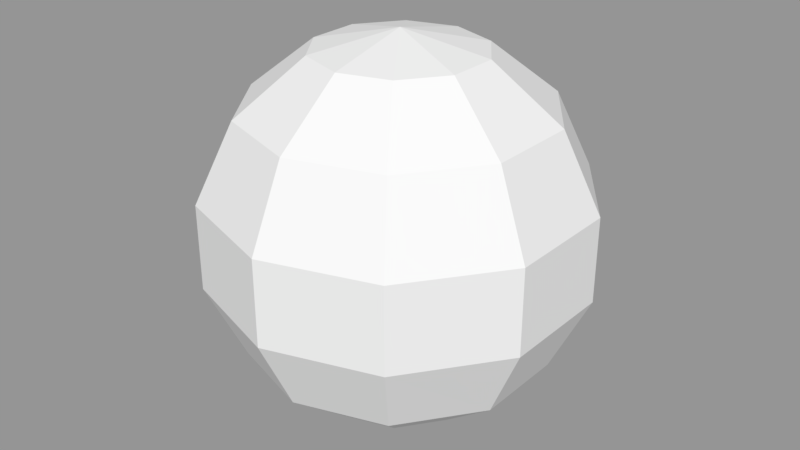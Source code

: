 # Source: ball_1.blend  (saved by Blender 2.78.0; exported with 4.5.12 LTS)
import bpy
from mathutils import Matrix  # noqa: F401  (used for matrix-valued properties, if any)

bpy.ops.wm.read_factory_settings(use_empty=True)
scene = bpy.context.scene
scene.name = 'Scene'

# ---- collections
col_collection_1 = bpy.data.collections.new('Collection 1'); scene.collection.children.link(col_collection_1)

# ---- materials (node trees are filled in below, after node groups)
mat_material_001 = bpy.data.materials.new('Material.001')
mat_material_001.alpha_threshold = 0.0
mat_material_001.use_transparent_shadow = False
mat_material_001.roughness = 0.5

# ---- material node trees

# ---- meshes
me_cylinder_001 = bpy.data.meshes.new('Cylinder.001')
me_cylinder_001.from_pydata([(0.07832, 0.4318, 0.841), (0.07832, 0.9729, 0.1625), (0.07832, 0.9729, -0.2825), (0.07832, 0.7798, -0.6835), (0.3333, 0.349, 0.841), (0.5379, 0.6304, 0.5635), (0.6514, 0.7867, 0.1625), (0.6514, 0.7867, -0.2825), (0.5379, 0.6304, -0.6835), (0.3333, 0.349, -0.9609), (0.07832, -0.002065, 0.94), (0.491, 0.132, 0.841), (0.8219, 0.2395, 0.5635), (1.006, 0.2992, 0.1625), (1.006, 0.2992, -0.2825), (0.8219, 0.2395, -0.6835), (0.491, 0.132, -0.9609), (0.491, -0.1361, 0.841), (0.8219, -0.2437, 0.5635), (1.006, -0.3033, 0.1625), (1.006, -0.3033, -0.2825), (0.8219, -0.2437, -0.6835), (0.491, -0.1361, -0.9609), (0.3333, -0.3531, 0.841), (0.5379, -0.6346, 0.5635), (0.6514, -0.7908, 0.1625), (0.6514, -0.7908, -0.2825), (0.5379, -0.6346, -0.6835), (0.3333, -0.3531, -0.9609), (0.07832, -0.4359, 0.841), (0.07832, -0.7839, 0.5635), (0.07832, -0.977, 0.1625), (0.07832, -0.977, -0.2825), (0.07832, -0.7839, -0.6835), (0.07832, -0.4359, -0.9609), (-0.1767, -0.3531, 0.841), (-0.3812, -0.6346, 0.5635), (-0.4947, -0.7908, 0.1625), (-0.4947, -0.7908, -0.2825), (-0.3812, -0.6346, -0.6835), (-0.1767, -0.3531, -0.9609), (-0.3343, -0.1361, 0.841), (-0.6652, -0.2437, 0.5635), (-0.8489, -0.3033, 0.1625), (-0.8489, -0.3033, -0.2825), (-0.6652, -0.2437, -0.6835), (-0.3343, -0.1361, -0.9609), (-0.3343, 0.132, 0.841), (-0.6652, 0.2395, 0.5635), (-0.8489, 0.2992, 0.1625), (-0.8489, 0.2992, -0.2825), (-0.6652, 0.2395, -0.6835), (-0.3343, 0.132, -0.9609), (0.07832, -0.002065, -1.06), (-0.1767, 0.349, 0.841), (-0.3812, 0.6304, 0.5635), (-0.4947, 0.7867, 0.1625), (-0.4947, 0.7867, -0.2825), (-0.3812, 0.6304, -0.6835), (-0.1767, 0.349, -0.9609), (0.07832, 0.7798, 0.5635), (0.07832, 0.4318, -0.9609)], [], [(53, 61, 9), (3, 2, 7, 8), (1, 60, 5, 6), (0, 10, 4), (61, 3, 8, 9), (2, 1, 6, 7), (60, 0, 4, 5), (5, 4, 11, 12), (53, 9, 16), (8, 7, 14, 15), (6, 5, 12, 13), (4, 10, 11), (9, 8, 15, 16), (7, 6, 13, 14), (53, 16, 22), (15, 14, 20, 21), (13, 12, 18, 19), (11, 10, 17), (16, 15, 21, 22), (14, 13, 19, 20), (12, 11, 17, 18), (21, 20, 26, 27), (19, 18, 24, 25), (17, 10, 23), (22, 21, 27, 28), (20, 19, 25, 26), (18, 17, 23, 24), (53, 22, 28), (23, 10, 29), (28, 27, 33, 34), (26, 25, 31, 32), (24, 23, 29, 30), (53, 28, 34), (27, 26, 32, 33), (25, 24, 30, 31), (34, 33, 39, 40), (32, 31, 37, 38), (30, 29, 35, 36), (53, 34, 40), (33, 32, 38, 39), (31, 30, 36, 37), (29, 10, 35), (38, 37, 43, 44), (36, 35, 41, 42), (53, 40, 46), (39, 38, 44, 45), (37, 36, 42, 43), (35, 10, 41), (40, 39, 45, 46), (53, 46, 52), (45, 44, 50, 51), (43, 42, 48, 49), (41, 10, 47), (46, 45, 51, 52), (44, 43, 49, 50), (42, 41, 47, 48), (53, 52, 59), (51, 50, 57, 58), (49, 48, 55, 56), (47, 10, 54), (52, 51, 58, 59), (50, 49, 56, 57), (48, 47, 54, 55), (56, 55, 60, 1), (54, 10, 0), (59, 58, 3, 61), (57, 56, 1, 2), (55, 54, 0, 60), (53, 59, 61), (58, 57, 2, 3)])
_uv = me_cylinder_001.uv_layers.new(name='UVMap')
_uv.uv.foreach_set('vector', [0.5784, 0.2027, 0.6853, 0.2374, 0.6853, 0.168, 0.97, 0.5541, 0.8662, 0.5541, 0.8662, 0.7025, 0.97, 0.6731, 0.7509, 0.5541, 0.647, 0.5541, 0.647, 0.6731, 0.7509, 0.7025, 0.08593, 0.168, 0.1928, 0.2027, 0.08593, 0.2374, 0.6853, 0.2374, 0.771, 0.2653, 0.771, 0.1401, 0.6853, 0.168, 0.8662, 0.5541, 0.7509, 0.5541, 0.7509, 0.7025, 0.8662, 0.7025, 0.0002136, 0.1401, 0.08593, 0.168, 0.08593, 0.2374, 0.0002136, 0.2653, 0.0002136, 0.2653, 0.08593, 0.2374, 0.1268, 0.2936, 0.07378, 0.3665, 0.5784, 0.2027, 0.6853, 0.168, 0.6445, 0.1118, 0.6466, 0.7738, 0.5428, 0.8142, 0.5428, 0.688, 0.6466, 0.6725, 0.4275, 0.8142, 0.3236, 0.7738, 0.3236, 0.6725, 0.4275, 0.688, 0.08593, 0.2374, 0.1928, 0.2027, 0.1268, 0.2936, 0.6853, 0.168, 0.771, 0.1401, 0.6975, 0.03889, 0.6445, 0.1118, 0.5428, 0.8142, 0.4275, 0.8142, 0.4275, 0.688, 0.5428, 0.688, 0.5784, 0.2027, 0.6445, 0.1118, 0.5784, 0.09034, 0.6466, 0.6725, 0.5428, 0.688, 0.5428, 0.5319, 0.6466, 0.5474, 0.4275, 0.688, 0.3236, 0.6725, 0.3236, 0.5474, 0.4275, 0.5319, 0.1268, 0.2936, 0.1928, 0.2027, 0.1928, 0.3151, 0.6445, 0.1118, 0.6975, 0.03889, 0.5784, 0.0002136, 0.5784, 0.09034, 0.5428, 0.688, 0.4275, 0.688, 0.4275, 0.5319, 0.5428, 0.5319, 0.07378, 0.3665, 0.1268, 0.2936, 0.1928, 0.3151, 0.1928, 0.4052, 0.6466, 0.5474, 0.5428, 0.5319, 0.5428, 0.4057, 0.6466, 0.4461, 0.4275, 0.5319, 0.3236, 0.5474, 0.3236, 0.4461, 0.4275, 0.4057, 0.1928, 0.3151, 0.1928, 0.2027, 0.2589, 0.2936, 0.5784, 0.09034, 0.5784, 0.0002136, 0.4594, 0.03889, 0.5124, 0.1118, 0.5428, 0.5319, 0.4275, 0.5319, 0.4275, 0.4057, 0.5428, 0.4057, 0.1928, 0.4052, 0.1928, 0.3151, 0.2589, 0.2936, 0.3118, 0.3665, 0.5784, 0.2027, 0.5784, 0.09034, 0.5124, 0.1118, 0.2589, 0.2936, 0.1928, 0.2027, 0.2997, 0.2374, 0.5124, 0.1118, 0.4594, 0.03889, 0.3858, 0.1401, 0.4715, 0.168, 0.8662, 0.9998, 0.7509, 0.9998, 0.7509, 0.8514, 0.8662, 0.8514, 0.3118, 0.3665, 0.2589, 0.2936, 0.2997, 0.2374, 0.3854, 0.2653, 0.5784, 0.2027, 0.5124, 0.1118, 0.4715, 0.168, 0.97, 0.9704, 0.8662, 0.9998, 0.8662, 0.8514, 0.97, 0.8514, 0.7509, 0.9998, 0.647, 0.9704, 0.647, 0.8514, 0.7509, 0.8514, 0.4715, 0.168, 0.3858, 0.1401, 0.3858, 0.2653, 0.4715, 0.2374, 0.8662, 0.8514, 0.7509, 0.8514, 0.7509, 0.7029, 0.8662, 0.7029, 0.3854, 0.2653, 0.2997, 0.2374, 0.2997, 0.168, 0.3854, 0.1401, 0.5784, 0.2027, 0.4715, 0.168, 0.4715, 0.2374, 0.97, 0.8514, 0.8662, 0.8514, 0.8662, 0.7029, 0.97, 0.7323, 0.7509, 0.8514, 0.647, 0.8514, 0.647, 0.7323, 0.7509, 0.7029, 0.2997, 0.2374, 0.1928, 0.2027, 0.2997, 0.168, 0.2193, 0.4057, 0.1041, 0.4057, 0.1041, 0.5319, 0.2193, 0.5319, 0.3854, 0.1401, 0.2997, 0.168, 0.2589, 0.1118, 0.3118, 0.03889, 0.5784, 0.2027, 0.4715, 0.2374, 0.5124, 0.2936, 0.3232, 0.4461, 0.2193, 0.4057, 0.2193, 0.5319, 0.3232, 0.5474, 0.1041, 0.4057, 0.0002136, 0.4461, 0.0002136, 0.5474, 0.1041, 0.5319, 0.2997, 0.168, 0.1928, 0.2027, 0.2589, 0.1118, 0.4715, 0.2374, 0.3858, 0.2653, 0.4594, 0.3665, 0.5124, 0.2936, 0.5784, 0.2027, 0.5124, 0.2936, 0.5784, 0.3151, 0.3232, 0.5474, 0.2193, 0.5319, 0.2193, 0.688, 0.3232, 0.6725, 0.1041, 0.5319, 0.0002136, 0.5474, 0.0002136, 0.6725, 0.1041, 0.688, 0.2589, 0.1118, 0.1928, 0.2027, 0.1928, 0.09034, 0.5124, 0.2936, 0.4594, 0.3665, 0.5784, 0.4052, 0.5784, 0.3151, 0.2193, 0.5319, 0.1041, 0.5319, 0.1041, 0.688, 0.2193, 0.688, 0.3118, 0.03889, 0.2589, 0.1118, 0.1928, 0.09034, 0.1928, 0.0002136, 0.5784, 0.2027, 0.5784, 0.3151, 0.6445, 0.2936, 0.3232, 0.6725, 0.2193, 0.688, 0.2193, 0.8142, 0.3232, 0.7738, 0.1041, 0.688, 0.0002136, 0.6725, 0.0002136, 0.7738, 0.1041, 0.8142, 0.1928, 0.09034, 0.1928, 0.2027, 0.1268, 0.1118, 0.5784, 0.3151, 0.5784, 0.4052, 0.6975, 0.3665, 0.6445, 0.2936, 0.2193, 0.688, 0.1041, 0.688, 0.1041, 0.8142, 0.2193, 0.8142, 0.1928, 0.0002136, 0.1928, 0.09034, 0.1268, 0.1118, 0.07378, 0.03889, 0.7509, 0.4057, 0.647, 0.435, 0.647, 0.5541, 0.7509, 0.5541, 0.1268, 0.1118, 0.1928, 0.2027, 0.08593, 0.168, 0.6445, 0.2936, 0.6975, 0.3665, 0.771, 0.2653, 0.6853, 0.2374, 0.8662, 0.4057, 0.7509, 0.4057, 0.7509, 0.5541, 0.8662, 0.5541, 0.07378, 0.03889, 0.1268, 0.1118, 0.08593, 0.168, 0.0002136, 0.1401, 0.5784, 0.2027, 0.6445, 0.2936, 0.6853, 0.2374, 0.97, 0.435, 0.8662, 0.4057, 0.8662, 0.5541, 0.97, 0.5541])
me_cylinder_001.materials.append(mat_material_001)
me_cylinder_001.use_remesh_preserve_volume = False
me_cylinder_001.use_remesh_preserve_attributes = False
me_cylinder_001.use_mirror_vertex_groups = False
me_cylinder_001.update()

# ---- objects
ob_lowpolyball = bpy.data.objects.new('LowPolyBall', me_cylinder_001)

# ---- transforms, parenting, visibility, modifiers, constraints
ob_lowpolyball.location = (0.007737, -0.008723, 0.02812)
ob_lowpolyball.lineart.crease_threshold = 0.0

# ---- collection membership
col_collection_1.objects.link(ob_lowpolyball)

# ---- scene / render settings (as saved in the file)
scene.frame_start = 1; scene.frame_end = 250; scene.frame_set(1)
scene.render.engine = 'BLENDER_EEVEE_NEXT'
scene.render.resolution_percentage = 50
scene.render.dither_intensity = 0.0
scene.cycles.use_denoising = False
scene.cycles.samples = 128
scene.cycles.sampling_pattern = 'TABULATED_SOBOL'
scene.cycles.light_sampling_threshold = 0.0
scene.cycles.use_adaptive_sampling = False
scene.cycles.use_light_tree = False
scene.cycles.blur_glossy = 0.0
scene.cycles.sample_clamp_indirect = 0.0
scene.view_settings.view_transform = 'Standard'
bpy.context.view_layer.update()

# ---- added for rendering (the .blend has no active camera and no usable light): camera, sun + grey world if the file has none
cam_auto = bpy.data.cameras.new('AutoCamera')
cam_auto.lens = 50.0
cam_auto.sensor_width = 36.0
cam_auto.clip_end = 1000.0
ob_auto_camera = bpy.data.objects.new('AutoCamera', cam_auto)
scene.collection.objects.link(ob_auto_camera)
ob_auto_camera.location = (3.18809, -3.73323, 2.44977)
ob_auto_camera.rotation_euler = (1.09748, -7.21219e-08, 0.694738)
scene.camera = ob_auto_camera
light_auto_sun = bpy.data.lights.new('AutoSun', 'SUN')
light_auto_sun.energy = 3.0
light_auto_sun.angle = 0.0523599
ob_auto_sun = bpy.data.objects.new('AutoSun', light_auto_sun)
scene.collection.objects.link(ob_auto_sun)
ob_auto_sun.rotation_euler = (0.872665, 0.174533, 0.523599)
if scene.world is None:
    world_auto = bpy.data.worlds.new('AutoWorld')
    world_auto.color = (0.3, 0.3, 0.3)
    scene.world = world_auto
bpy.context.view_layer.update()
